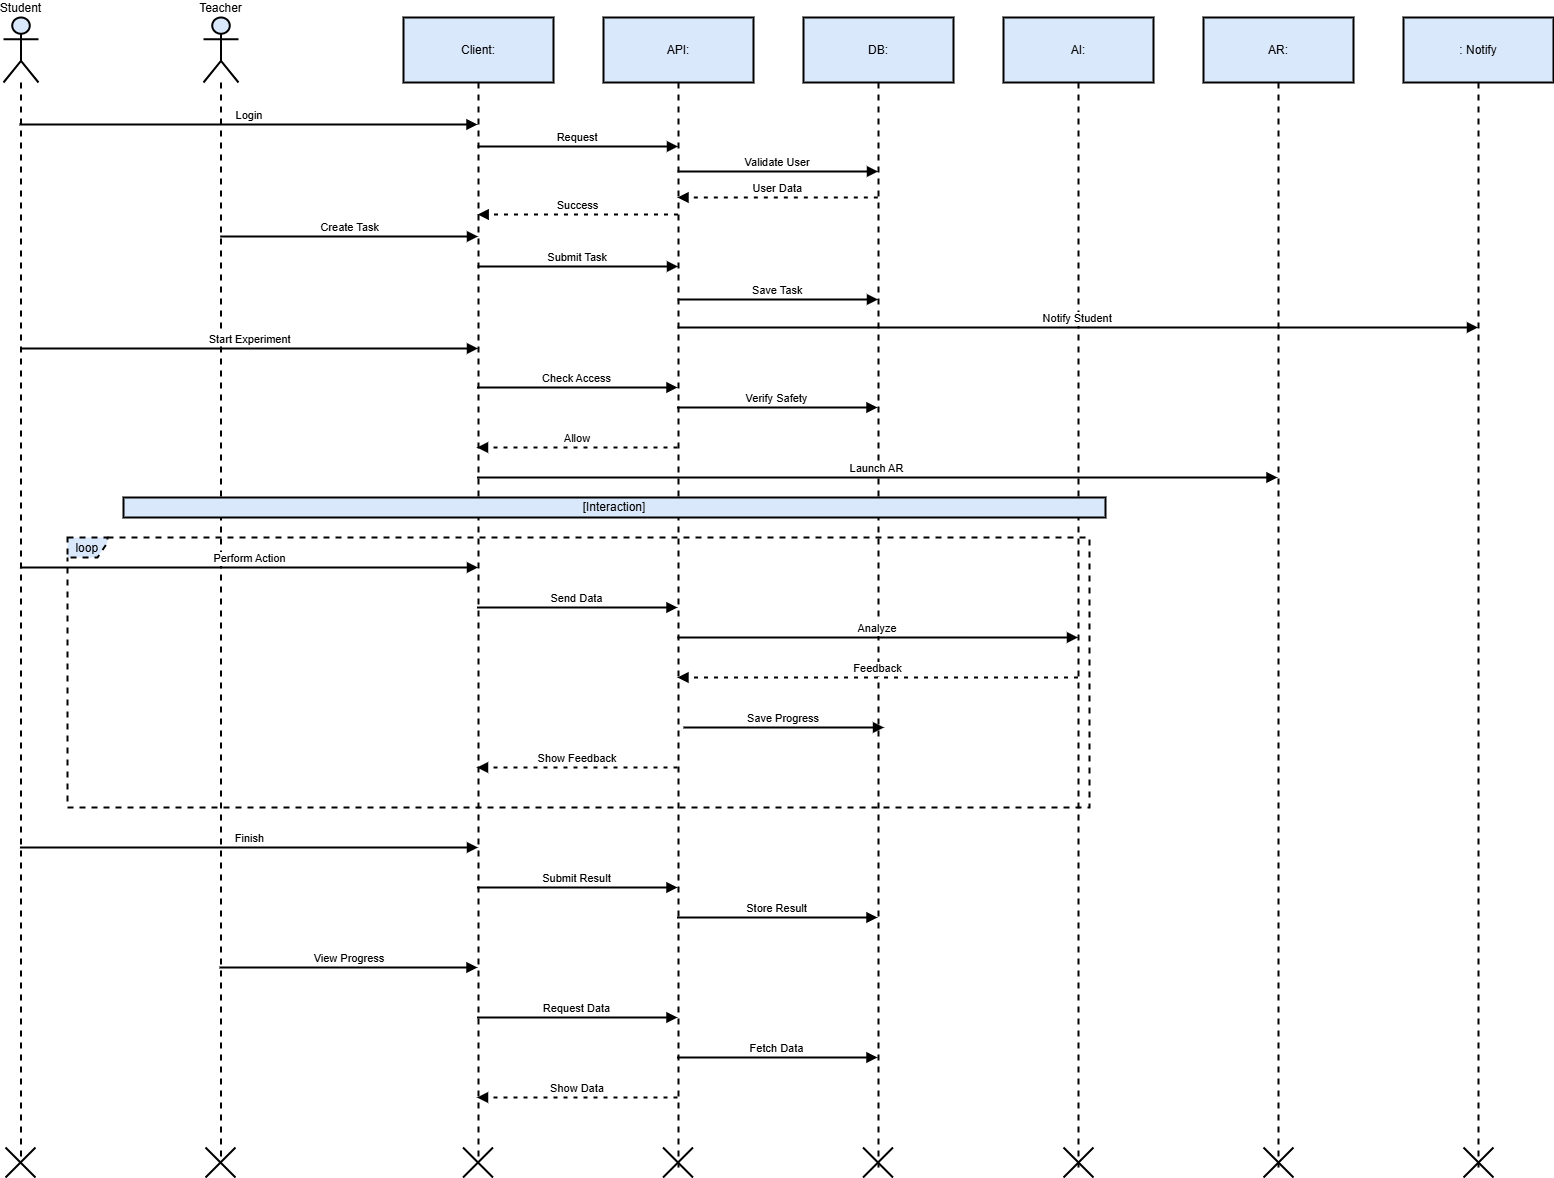

The diagram above was exported from draw.io. Its source (the exported page's mxGraphModel, read from the mxfile embedded in the PNG):
<mxGraphModel dx="1508" dy="1183" grid="1" gridSize="10" guides="1" tooltips="1" connect="1" arrows="1" fold="1" page="1" pageScale="1" pageWidth="850" pageHeight="1100" math="0" shadow="0">
  <root>
    <mxCell id="0" />
    <mxCell id="1" parent="0" />
    <mxCell id="PXUZVfDf4WKCgTEneBvm-1" parent="1" style="shape=umlLifeline;perimeter=lifelinePerimeter;whiteSpace=wrap;container=1;dropTarget=0;collapsible=0;recursiveResize=0;outlineConnect=0;portConstraint=eastwest;newEdgeStyle={&quot;edgeStyle&quot;:&quot;elbowEdgeStyle&quot;,&quot;elbow&quot;:&quot;vertical&quot;,&quot;curved&quot;:0,&quot;rounded&quot;:0};participant=umlActor;verticalAlign=bottom;labelPosition=center;verticalLabelPosition=top;align=center;size=65;fillColor=#dae8fc;strokeColor=light-dark(#000000, #5c79a3);strokeWidth=2;" value="Student" vertex="1">
      <mxGeometry height="1140" width="35" x="20" y="20" as="geometry" />
    </mxCell>
    <mxCell id="PXUZVfDf4WKCgTEneBvm-2" parent="1" style="shape=umlLifeline;perimeter=lifelinePerimeter;whiteSpace=wrap;container=1;dropTarget=0;collapsible=0;recursiveResize=0;outlineConnect=0;portConstraint=eastwest;newEdgeStyle={&quot;edgeStyle&quot;:&quot;elbowEdgeStyle&quot;,&quot;elbow&quot;:&quot;vertical&quot;,&quot;curved&quot;:0,&quot;rounded&quot;:0};participant=umlActor;verticalAlign=bottom;labelPosition=center;verticalLabelPosition=top;align=center;size=65;fillColor=#dae8fc;strokeColor=light-dark(#000000, #5c79a3);strokeWidth=2;" value="Teacher" vertex="1">
      <mxGeometry height="1140" width="35" x="220" y="20" as="geometry" />
    </mxCell>
    <mxCell id="PXUZVfDf4WKCgTEneBvm-3" parent="1" style="shape=umlLifeline;perimeter=lifelinePerimeter;whiteSpace=wrap;container=1;dropTarget=0;collapsible=0;recursiveResize=0;outlineConnect=0;portConstraint=eastwest;newEdgeStyle={&quot;edgeStyle&quot;:&quot;elbowEdgeStyle&quot;,&quot;elbow&quot;:&quot;vertical&quot;,&quot;curved&quot;:0,&quot;rounded&quot;:0};size=65;fillColor=#dae8fc;strokeColor=light-dark(#000000, #5c79a3);strokeWidth=2;" value="Client:" vertex="1">
      <mxGeometry height="1140" width="150" x="420" y="20" as="geometry" />
    </mxCell>
    <mxCell id="PXUZVfDf4WKCgTEneBvm-4" parent="1" style="shape=umlLifeline;perimeter=lifelinePerimeter;whiteSpace=wrap;container=1;dropTarget=0;collapsible=0;recursiveResize=0;outlineConnect=0;portConstraint=eastwest;newEdgeStyle={&quot;edgeStyle&quot;:&quot;elbowEdgeStyle&quot;,&quot;elbow&quot;:&quot;vertical&quot;,&quot;curved&quot;:0,&quot;rounded&quot;:0};size=65;fillColor=#dae8fc;strokeColor=light-dark(#000000, #5c79a3);strokeWidth=2;" value="API:" vertex="1">
      <mxGeometry height="1150" width="150" x="620" y="20" as="geometry" />
    </mxCell>
    <mxCell id="PXUZVfDf4WKCgTEneBvm-5" parent="1" style="shape=umlLifeline;perimeter=lifelinePerimeter;whiteSpace=wrap;container=1;dropTarget=0;collapsible=0;recursiveResize=0;outlineConnect=0;portConstraint=eastwest;newEdgeStyle={&quot;edgeStyle&quot;:&quot;elbowEdgeStyle&quot;,&quot;elbow&quot;:&quot;vertical&quot;,&quot;curved&quot;:0,&quot;rounded&quot;:0};size=65;fillColor=#dae8fc;strokeColor=light-dark(#000000, #5c79a3);strokeWidth=2;" value="DB:" vertex="1">
      <mxGeometry height="1150" width="150" x="820" y="20" as="geometry" />
    </mxCell>
    <mxCell id="PXUZVfDf4WKCgTEneBvm-38" parent="PXUZVfDf4WKCgTEneBvm-5" style="shape=umlDestroy;whiteSpace=wrap;html=1;strokeWidth=2;targetShapes=umlLifeline;fillColor=#dae8fc;strokeColor=light-dark(#000000, #5c79a3);" value="" vertex="1">
      <mxGeometry height="30" width="30" x="-798" y="1130" as="geometry" />
    </mxCell>
    <mxCell id="PXUZVfDf4WKCgTEneBvm-39" parent="PXUZVfDf4WKCgTEneBvm-5" style="shape=umlDestroy;whiteSpace=wrap;html=1;strokeWidth=2;targetShapes=umlLifeline;fillColor=#dae8fc;strokeColor=light-dark(#000000, #5c79a3);" value="" vertex="1">
      <mxGeometry height="30" width="30" x="-598" y="1130" as="geometry" />
    </mxCell>
    <mxCell id="PXUZVfDf4WKCgTEneBvm-40" parent="PXUZVfDf4WKCgTEneBvm-5" style="shape=umlDestroy;whiteSpace=wrap;html=1;strokeWidth=2;targetShapes=umlLifeline;fillColor=#dae8fc;strokeColor=light-dark(#000000, #5c79a3);" value="" vertex="1">
      <mxGeometry height="30" width="30" x="-340.5" y="1130" as="geometry" />
    </mxCell>
    <mxCell id="PXUZVfDf4WKCgTEneBvm-41" parent="PXUZVfDf4WKCgTEneBvm-5" style="shape=umlDestroy;whiteSpace=wrap;html=1;strokeWidth=2;targetShapes=umlLifeline;fillColor=#dae8fc;strokeColor=light-dark(#000000, #5c79a3);" value="" vertex="1">
      <mxGeometry height="30" width="30" x="-140.5" y="1130" as="geometry" />
    </mxCell>
    <mxCell id="PXUZVfDf4WKCgTEneBvm-42" parent="PXUZVfDf4WKCgTEneBvm-5" style="shape=umlDestroy;whiteSpace=wrap;html=1;strokeWidth=2;targetShapes=umlLifeline;fillColor=#dae8fc;strokeColor=light-dark(#000000, #5c79a3);" value="" vertex="1">
      <mxGeometry height="30" width="30" x="59.5" y="1130" as="geometry" />
    </mxCell>
    <mxCell id="PXUZVfDf4WKCgTEneBvm-6" parent="1" style="shape=umlLifeline;perimeter=lifelinePerimeter;whiteSpace=wrap;container=1;dropTarget=0;collapsible=0;recursiveResize=0;outlineConnect=0;portConstraint=eastwest;newEdgeStyle={&quot;edgeStyle&quot;:&quot;elbowEdgeStyle&quot;,&quot;elbow&quot;:&quot;vertical&quot;,&quot;curved&quot;:0,&quot;rounded&quot;:0};size=65;fillColor=#dae8fc;strokeColor=light-dark(#000000, #5c79a3);strokeWidth=2;" value="AI:" vertex="1">
      <mxGeometry height="1150" width="150" x="1020" y="20" as="geometry" />
    </mxCell>
    <mxCell id="PXUZVfDf4WKCgTEneBvm-47" parent="PXUZVfDf4WKCgTEneBvm-6" style="shape=umlDestroy;whiteSpace=wrap;html=1;strokeWidth=2;targetShapes=umlLifeline;fillColor=#dae8fc;strokeColor=light-dark(#000000, #5c79a3);" value="" vertex="1">
      <mxGeometry height="30" width="30" x="60" y="1130" as="geometry" />
    </mxCell>
    <mxCell id="PXUZVfDf4WKCgTEneBvm-7" parent="1" style="shape=umlLifeline;perimeter=lifelinePerimeter;whiteSpace=wrap;container=1;dropTarget=0;collapsible=0;recursiveResize=0;outlineConnect=0;portConstraint=eastwest;newEdgeStyle={&quot;edgeStyle&quot;:&quot;elbowEdgeStyle&quot;,&quot;elbow&quot;:&quot;vertical&quot;,&quot;curved&quot;:0,&quot;rounded&quot;:0};size=65;fillColor=#dae8fc;strokeColor=light-dark(#000000, #5c79a3);strokeWidth=2;" value="AR:" vertex="1">
      <mxGeometry height="1150" width="150" x="1220" y="20" as="geometry" />
    </mxCell>
    <mxCell id="PXUZVfDf4WKCgTEneBvm-50" parent="PXUZVfDf4WKCgTEneBvm-7" style="shape=umlDestroy;whiteSpace=wrap;html=1;strokeWidth=2;targetShapes=umlLifeline;fillColor=#dae8fc;strokeColor=light-dark(#000000, #5c79a3);" value="" vertex="1">
      <mxGeometry height="30" width="30" x="60" y="1130" as="geometry" />
    </mxCell>
    <mxCell id="PXUZVfDf4WKCgTEneBvm-8" parent="1" style="shape=umlLifeline;perimeter=lifelinePerimeter;whiteSpace=wrap;container=1;dropTarget=0;collapsible=0;recursiveResize=0;outlineConnect=0;portConstraint=eastwest;newEdgeStyle={&quot;edgeStyle&quot;:&quot;elbowEdgeStyle&quot;,&quot;elbow&quot;:&quot;vertical&quot;,&quot;curved&quot;:0,&quot;rounded&quot;:0};size=65;fillColor=#dae8fc;strokeColor=light-dark(#000000, #5c79a3);strokeWidth=2;" value=": Notify" vertex="1">
      <mxGeometry height="1150" width="150" x="1420" y="20" as="geometry" />
    </mxCell>
    <mxCell id="PXUZVfDf4WKCgTEneBvm-51" parent="PXUZVfDf4WKCgTEneBvm-8" style="shape=umlDestroy;whiteSpace=wrap;html=1;strokeWidth=2;targetShapes=umlLifeline;fillColor=#dae8fc;strokeColor=light-dark(#000000, #5c79a3);" value="" vertex="1">
      <mxGeometry height="30" width="30" x="60" y="1130" as="geometry" />
    </mxCell>
    <mxCell id="PXUZVfDf4WKCgTEneBvm-9" parent="1" style="shape=umlFrame;dashed=1;pointerEvents=0;dropTarget=0;strokeColor=light-dark(#000000, #5c79a3);height=20;width=40;fillColor=#dae8fc;strokeWidth=2;" value="loop" vertex="1">
      <mxGeometry height="270" width="1022" x="84" y="540" as="geometry" />
    </mxCell>
    <mxCell id="PXUZVfDf4WKCgTEneBvm-11" edge="1" parent="1" source="PXUZVfDf4WKCgTEneBvm-1" style="verticalAlign=bottom;edgeStyle=elbowEdgeStyle;elbow=vertical;curved=0;rounded=0;endArrow=block;fillColor=#dae8fc;strokeColor=light-dark(#000000, #5c79a3);strokeWidth=2;" target="PXUZVfDf4WKCgTEneBvm-3" value="Login">
      <mxGeometry relative="1" as="geometry">
        <Array as="points">
          <mxPoint x="304" y="127" />
        </Array>
      </mxGeometry>
    </mxCell>
    <mxCell id="PXUZVfDf4WKCgTEneBvm-12" edge="1" parent="1" style="verticalAlign=bottom;edgeStyle=elbowEdgeStyle;elbow=vertical;curved=0;rounded=0;endArrow=block;fillColor=#dae8fc;strokeColor=light-dark(#000000, #5c79a3);strokeWidth=2;" value="Request">
      <mxGeometry relative="1" as="geometry">
        <Array as="points">
          <mxPoint x="604" y="149" />
        </Array>
        <mxPoint x="494.16666666666674" y="149" as="sourcePoint" />
        <mxPoint x="694.5" y="149" as="targetPoint" />
      </mxGeometry>
    </mxCell>
    <mxCell id="PXUZVfDf4WKCgTEneBvm-13" edge="1" parent="1" style="verticalAlign=bottom;edgeStyle=elbowEdgeStyle;elbow=vertical;curved=0;rounded=0;endArrow=block;fillColor=#dae8fc;strokeColor=light-dark(#000000, #5c79a3);strokeWidth=2;" value="Validate User">
      <mxGeometry relative="1" as="geometry">
        <Array as="points">
          <mxPoint x="804" y="174" />
        </Array>
        <mxPoint x="694.1666666666667" y="174" as="sourcePoint" />
        <mxPoint x="894.5" y="174" as="targetPoint" />
      </mxGeometry>
    </mxCell>
    <mxCell id="PXUZVfDf4WKCgTEneBvm-14" edge="1" parent="1" style="verticalAlign=bottom;edgeStyle=elbowEdgeStyle;elbow=vertical;curved=0;rounded=0;dashed=1;dashPattern=2 3;endArrow=block;fillColor=#dae8fc;strokeColor=light-dark(#000000, #5c79a3);strokeWidth=2;" value="User Data">
      <mxGeometry relative="1" as="geometry">
        <Array as="points">
          <mxPoint x="806.8299999999999" y="200" />
        </Array>
        <mxPoint x="894.3299999999999" y="200" as="sourcePoint" />
        <mxPoint x="693.9966666666667" y="200" as="targetPoint" />
      </mxGeometry>
    </mxCell>
    <mxCell id="PXUZVfDf4WKCgTEneBvm-15" edge="1" parent="1" style="verticalAlign=bottom;edgeStyle=elbowEdgeStyle;elbow=vertical;curved=0;rounded=0;dashed=1;dashPattern=2 3;endArrow=block;fillColor=#dae8fc;strokeColor=light-dark(#000000, #5c79a3);strokeWidth=2;" value="Success">
      <mxGeometry relative="1" as="geometry">
        <Array as="points">
          <mxPoint x="607" y="217" />
        </Array>
        <mxPoint x="694.5" y="217" as="sourcePoint" />
        <mxPoint x="494.16666666666674" y="217" as="targetPoint" />
      </mxGeometry>
    </mxCell>
    <mxCell id="PXUZVfDf4WKCgTEneBvm-16" edge="1" parent="1" style="verticalAlign=bottom;edgeStyle=elbowEdgeStyle;elbow=vertical;curved=0;rounded=0;endArrow=block;fillColor=#dae8fc;strokeColor=light-dark(#000000, #5c79a3);strokeWidth=2;" value="Create Task">
      <mxGeometry relative="1" as="geometry">
        <Array as="points">
          <mxPoint x="404" y="239" />
        </Array>
        <mxPoint x="236.66666666666674" y="239" as="sourcePoint" />
        <mxPoint x="494.5" y="239" as="targetPoint" />
      </mxGeometry>
    </mxCell>
    <mxCell id="PXUZVfDf4WKCgTEneBvm-17" edge="1" parent="1" style="verticalAlign=bottom;edgeStyle=elbowEdgeStyle;elbow=vertical;curved=0;rounded=0;endArrow=block;fillColor=#dae8fc;strokeColor=light-dark(#000000, #5c79a3);strokeWidth=2;" value="Submit Task">
      <mxGeometry relative="1" as="geometry">
        <Array as="points">
          <mxPoint x="604" y="269" />
        </Array>
        <mxPoint x="494.16666666666674" y="269" as="sourcePoint" />
        <mxPoint x="694.5" y="269" as="targetPoint" />
      </mxGeometry>
    </mxCell>
    <mxCell id="PXUZVfDf4WKCgTEneBvm-18" edge="1" parent="1" style="verticalAlign=bottom;edgeStyle=elbowEdgeStyle;elbow=vertical;curved=0;rounded=0;endArrow=block;fillColor=#dae8fc;strokeColor=light-dark(#000000, #5c79a3);strokeWidth=2;" value="Save Task">
      <mxGeometry relative="1" as="geometry">
        <Array as="points">
          <mxPoint x="804" y="302" />
        </Array>
        <mxPoint x="694.1666666666667" y="302" as="sourcePoint" />
        <mxPoint x="894.5" y="302" as="targetPoint" />
      </mxGeometry>
    </mxCell>
    <mxCell id="PXUZVfDf4WKCgTEneBvm-19" edge="1" parent="1" style="verticalAlign=bottom;edgeStyle=elbowEdgeStyle;elbow=vertical;curved=0;rounded=0;endArrow=block;fillColor=#dae8fc;strokeColor=light-dark(#000000, #5c79a3);strokeWidth=2;" value="Notify Student">
      <mxGeometry relative="1" as="geometry">
        <Array as="points">
          <mxPoint x="1104" y="330" />
        </Array>
        <mxPoint x="694.1666666666667" y="330" as="sourcePoint" />
        <mxPoint x="1494.5" y="330" as="targetPoint" />
      </mxGeometry>
    </mxCell>
    <mxCell id="PXUZVfDf4WKCgTEneBvm-20" edge="1" parent="1" style="verticalAlign=bottom;edgeStyle=elbowEdgeStyle;elbow=vertical;curved=0;rounded=0;endArrow=block;fillColor=#dae8fc;strokeColor=light-dark(#000000, #5c79a3);strokeWidth=2;" value="Start Experiment">
      <mxGeometry relative="1" as="geometry">
        <Array as="points">
          <mxPoint x="304" y="351" />
        </Array>
        <mxPoint x="36.66666666666674" y="351" as="sourcePoint" />
        <mxPoint x="494.5" y="351" as="targetPoint" />
      </mxGeometry>
    </mxCell>
    <mxCell id="PXUZVfDf4WKCgTEneBvm-21" edge="1" parent="1" source="PXUZVfDf4WKCgTEneBvm-3" style="verticalAlign=bottom;edgeStyle=elbowEdgeStyle;elbow=vertical;curved=0;rounded=0;endArrow=block;fillColor=#dae8fc;strokeColor=light-dark(#000000, #5c79a3);strokeWidth=2;" target="PXUZVfDf4WKCgTEneBvm-4" value="Check Access">
      <mxGeometry relative="1" as="geometry">
        <Array as="points">
          <mxPoint x="610" y="390" />
        </Array>
      </mxGeometry>
    </mxCell>
    <mxCell id="PXUZVfDf4WKCgTEneBvm-22" edge="1" parent="1" source="PXUZVfDf4WKCgTEneBvm-4" style="verticalAlign=bottom;edgeStyle=elbowEdgeStyle;elbow=vertical;curved=0;rounded=0;endArrow=block;fillColor=#dae8fc;strokeColor=light-dark(#000000, #5c79a3);strokeWidth=2;" target="PXUZVfDf4WKCgTEneBvm-5" value="Verify Safety">
      <mxGeometry relative="1" as="geometry">
        <Array as="points">
          <mxPoint x="800" y="410" />
        </Array>
      </mxGeometry>
    </mxCell>
    <mxCell id="PXUZVfDf4WKCgTEneBvm-23" edge="1" parent="1" source="PXUZVfDf4WKCgTEneBvm-4" style="verticalAlign=bottom;edgeStyle=elbowEdgeStyle;elbow=vertical;curved=0;rounded=0;dashed=1;dashPattern=2 3;endArrow=block;fillColor=#dae8fc;strokeColor=light-dark(#000000, #5c79a3);strokeWidth=2;" target="PXUZVfDf4WKCgTEneBvm-3" value="Allow">
      <mxGeometry relative="1" as="geometry">
        <Array as="points">
          <mxPoint x="610" y="450" />
        </Array>
      </mxGeometry>
    </mxCell>
    <mxCell id="PXUZVfDf4WKCgTEneBvm-24" edge="1" parent="1" source="PXUZVfDf4WKCgTEneBvm-3" style="verticalAlign=bottom;edgeStyle=elbowEdgeStyle;elbow=vertical;curved=0;rounded=0;endArrow=block;fillColor=#dae8fc;strokeColor=light-dark(#000000, #5c79a3);strokeWidth=2;" target="PXUZVfDf4WKCgTEneBvm-7" value="Launch AR">
      <mxGeometry relative="1" as="geometry">
        <Array as="points">
          <mxPoint x="800" y="480" />
          <mxPoint x="904" y="803" />
        </Array>
      </mxGeometry>
    </mxCell>
    <mxCell id="PXUZVfDf4WKCgTEneBvm-25" edge="1" parent="1" style="verticalAlign=bottom;edgeStyle=elbowEdgeStyle;elbow=vertical;curved=0;rounded=0;endArrow=block;fillColor=#dae8fc;strokeColor=light-dark(#000000, #5c79a3);strokeWidth=2;" value="Perform Action">
      <mxGeometry relative="1" as="geometry">
        <Array as="points">
          <mxPoint x="304" y="570" />
        </Array>
        <mxPoint x="36.46153846153857" y="570" as="sourcePoint" />
        <mxPoint x="494.5" y="570" as="targetPoint" />
      </mxGeometry>
    </mxCell>
    <mxCell id="PXUZVfDf4WKCgTEneBvm-26" edge="1" parent="1" source="PXUZVfDf4WKCgTEneBvm-3" style="verticalAlign=bottom;edgeStyle=elbowEdgeStyle;elbow=vertical;curved=0;rounded=0;endArrow=block;fillColor=#dae8fc;strokeColor=light-dark(#000000, #5c79a3);strokeWidth=2;" target="PXUZVfDf4WKCgTEneBvm-4" value="Send Data">
      <mxGeometry relative="1" as="geometry">
        <Array as="points">
          <mxPoint x="590" y="610" />
          <mxPoint x="604" y="953" />
        </Array>
      </mxGeometry>
    </mxCell>
    <mxCell id="PXUZVfDf4WKCgTEneBvm-27" edge="1" parent="1" style="verticalAlign=bottom;edgeStyle=elbowEdgeStyle;elbow=vertical;curved=0;rounded=0;endArrow=block;fillColor=#dae8fc;strokeColor=light-dark(#000000, #5c79a3);strokeWidth=2;" value="Analyze">
      <mxGeometry relative="1" as="geometry">
        <Array as="points">
          <mxPoint x="904" y="640" />
        </Array>
        <mxPoint x="693.9615384615386" y="639.9999999999998" as="sourcePoint" />
        <mxPoint x="1094.5" y="639.9999999999998" as="targetPoint" />
      </mxGeometry>
    </mxCell>
    <mxCell id="PXUZVfDf4WKCgTEneBvm-28" edge="1" parent="1" style="verticalAlign=bottom;edgeStyle=elbowEdgeStyle;elbow=vertical;curved=0;rounded=0;dashed=1;dashPattern=2 3;endArrow=block;fillColor=#dae8fc;strokeColor=light-dark(#000000, #5c79a3);strokeWidth=2;" value="Feedback">
      <mxGeometry relative="1" as="geometry">
        <Array as="points">
          <mxPoint x="907" y="680" />
        </Array>
        <mxPoint x="1094.5" y="680.0000000000002" as="sourcePoint" />
        <mxPoint x="693.9615384615386" y="680.0000000000002" as="targetPoint" />
      </mxGeometry>
    </mxCell>
    <mxCell id="PXUZVfDf4WKCgTEneBvm-29" edge="1" parent="1" style="verticalAlign=bottom;edgeStyle=elbowEdgeStyle;elbow=vertical;curved=0;rounded=0;endArrow=block;fillColor=#dae8fc;strokeColor=light-dark(#000000, #5c79a3);strokeWidth=2;" value="Save Progress">
      <mxGeometry relative="1" as="geometry">
        <Array as="points">
          <mxPoint x="810.04" y="730" />
        </Array>
        <mxPoint x="700.0015384615385" y="730" as="sourcePoint" />
        <mxPoint x="900.54" y="730" as="targetPoint" />
      </mxGeometry>
    </mxCell>
    <mxCell id="PXUZVfDf4WKCgTEneBvm-30" edge="1" parent="1" source="PXUZVfDf4WKCgTEneBvm-4" style="verticalAlign=bottom;edgeStyle=elbowEdgeStyle;elbow=vertical;curved=0;rounded=0;dashed=1;dashPattern=2 3;endArrow=block;fillColor=#dae8fc;strokeColor=light-dark(#000000, #5c79a3);strokeWidth=2;" target="PXUZVfDf4WKCgTEneBvm-3" value="Show Feedback">
      <mxGeometry relative="1" as="geometry">
        <Array as="points">
          <mxPoint x="607" y="770" />
        </Array>
      </mxGeometry>
    </mxCell>
    <mxCell id="PXUZVfDf4WKCgTEneBvm-31" edge="1" parent="1" style="verticalAlign=bottom;edgeStyle=elbowEdgeStyle;elbow=vertical;curved=0;rounded=0;endArrow=block;fillColor=#dae8fc;strokeColor=light-dark(#000000, #5c79a3);strokeWidth=2;" value="Finish">
      <mxGeometry relative="1" as="geometry">
        <Array as="points">
          <mxPoint x="304" y="850" />
        </Array>
        <mxPoint x="36.46153846153857" y="850" as="sourcePoint" />
        <mxPoint x="494.5" y="850" as="targetPoint" />
      </mxGeometry>
    </mxCell>
    <mxCell id="PXUZVfDf4WKCgTEneBvm-32" edge="1" parent="1" source="PXUZVfDf4WKCgTEneBvm-3" style="verticalAlign=bottom;edgeStyle=elbowEdgeStyle;elbow=vertical;curved=0;rounded=0;endArrow=block;fillColor=#dae8fc;strokeColor=light-dark(#000000, #5c79a3);strokeWidth=2;" target="PXUZVfDf4WKCgTEneBvm-4" value="Submit Result">
      <mxGeometry relative="1" as="geometry">
        <Array as="points">
          <mxPoint x="580" y="890" />
        </Array>
      </mxGeometry>
    </mxCell>
    <mxCell id="PXUZVfDf4WKCgTEneBvm-33" edge="1" parent="1" source="PXUZVfDf4WKCgTEneBvm-4" style="verticalAlign=bottom;edgeStyle=elbowEdgeStyle;elbow=vertical;curved=0;rounded=0;endArrow=block;fillColor=#dae8fc;strokeColor=light-dark(#000000, #5c79a3);strokeWidth=2;" target="PXUZVfDf4WKCgTEneBvm-5" value="Store Result">
      <mxGeometry relative="1" as="geometry">
        <Array as="points">
          <mxPoint x="790" y="920" />
        </Array>
      </mxGeometry>
    </mxCell>
    <mxCell id="PXUZVfDf4WKCgTEneBvm-34" edge="1" parent="1" source="PXUZVfDf4WKCgTEneBvm-2" style="verticalAlign=bottom;edgeStyle=elbowEdgeStyle;elbow=vertical;curved=0;rounded=0;endArrow=block;fillColor=#dae8fc;strokeColor=light-dark(#000000, #5c79a3);strokeWidth=2;" target="PXUZVfDf4WKCgTEneBvm-3" value="View Progress">
      <mxGeometry relative="1" as="geometry">
        <Array as="points">
          <mxPoint x="400" y="970" />
        </Array>
      </mxGeometry>
    </mxCell>
    <mxCell id="PXUZVfDf4WKCgTEneBvm-35" edge="1" parent="1" source="PXUZVfDf4WKCgTEneBvm-3" style="verticalAlign=bottom;edgeStyle=elbowEdgeStyle;elbow=vertical;curved=0;rounded=0;endArrow=block;fillColor=#dae8fc;strokeColor=light-dark(#000000, #5c79a3);strokeWidth=2;" target="PXUZVfDf4WKCgTEneBvm-4" value="Request Data">
      <mxGeometry relative="1" as="geometry">
        <Array as="points">
          <mxPoint x="580" y="1020" />
        </Array>
      </mxGeometry>
    </mxCell>
    <mxCell id="PXUZVfDf4WKCgTEneBvm-36" edge="1" parent="1" source="PXUZVfDf4WKCgTEneBvm-4" style="verticalAlign=bottom;edgeStyle=elbowEdgeStyle;elbow=vertical;curved=0;rounded=0;endArrow=block;fillColor=#dae8fc;strokeColor=light-dark(#000000, #5c79a3);strokeWidth=2;" target="PXUZVfDf4WKCgTEneBvm-5" value="Fetch Data">
      <mxGeometry relative="1" as="geometry">
        <Array as="points">
          <mxPoint x="800" y="1060" />
        </Array>
      </mxGeometry>
    </mxCell>
    <mxCell id="PXUZVfDf4WKCgTEneBvm-37" edge="1" parent="1" source="PXUZVfDf4WKCgTEneBvm-4" style="verticalAlign=bottom;edgeStyle=elbowEdgeStyle;elbow=vertical;curved=0;rounded=0;dashed=1;dashPattern=2 3;endArrow=block;fillColor=#dae8fc;strokeColor=light-dark(#000000, #5c79a3);strokeWidth=2;" target="PXUZVfDf4WKCgTEneBvm-3" value="Show Data">
      <mxGeometry relative="1" as="geometry">
        <Array as="points">
          <mxPoint x="590" y="1100" />
        </Array>
      </mxGeometry>
    </mxCell>
    <mxCell id="PXUZVfDf4WKCgTEneBvm-10" parent="1" style="text;strokeColor=light-dark(#000000, #5c79a3);fillColor=#dae8fc;align=center;verticalAlign=middle;whiteSpace=wrap;strokeWidth=2;" value="[Interaction]" vertex="1">
      <mxGeometry height="20" width="982" x="140" y="500" as="geometry" />
    </mxCell>
  </root>
</mxGraphModel>